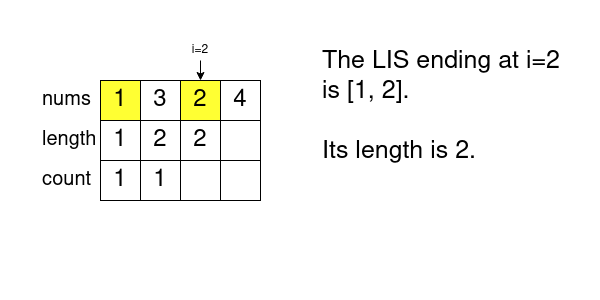

The diagram above was exported from draw.io. Its source (the exported page's mxGraphModel, read from the mxfile embedded in the PNG):
<mxGraphModel dx="1360" dy="751" grid="1" gridSize="10" guides="1" tooltips="1" connect="1" arrows="1" fold="1" page="1" pageScale="1" pageWidth="600" pageHeight="300" math="0" shadow="0">
  <root>
    <mxCell id="0" />
    <mxCell id="1" parent="0" />
    <mxCell id="y4JSV96lcPhyqdaNAE09-1" value="1" style="rounded=0;whiteSpace=wrap;html=1;fontSize=24;fillColor=#FFFF33;" parent="1" vertex="1">
      <mxGeometry x="100" y="80" width="40" height="40" as="geometry" />
    </mxCell>
    <mxCell id="y4JSV96lcPhyqdaNAE09-2" value="3" style="rounded=0;whiteSpace=wrap;html=1;fontSize=24;fillColor=#FFFFFF;" parent="1" vertex="1">
      <mxGeometry x="140" y="80" width="40" height="40" as="geometry" />
    </mxCell>
    <mxCell id="y4JSV96lcPhyqdaNAE09-3" value="2" style="rounded=0;whiteSpace=wrap;html=1;fontSize=24;fillColor=#FFFF33;" parent="1" vertex="1">
      <mxGeometry x="180" y="80" width="40" height="40" as="geometry" />
    </mxCell>
    <mxCell id="y4JSV96lcPhyqdaNAE09-4" value="4" style="rounded=0;whiteSpace=wrap;html=1;fontSize=24;" parent="1" vertex="1">
      <mxGeometry x="220" y="80" width="40" height="40" as="geometry" />
    </mxCell>
    <mxCell id="y4JSV96lcPhyqdaNAE09-5" value="nums" style="text;html=1;strokeColor=none;fillColor=none;align=left;verticalAlign=middle;whiteSpace=wrap;rounded=0;fontSize=20;" parent="1" vertex="1">
      <mxGeometry x="40" y="80" width="60" height="40" as="geometry" />
    </mxCell>
    <mxCell id="y4JSV96lcPhyqdaNAE09-6" value="length" style="text;html=1;strokeColor=none;fillColor=none;align=left;verticalAlign=middle;whiteSpace=wrap;rounded=0;fontSize=20;" parent="1" vertex="1">
      <mxGeometry x="40" y="120" width="60" height="40" as="geometry" />
    </mxCell>
    <mxCell id="y4JSV96lcPhyqdaNAE09-7" value="&lt;div&gt;count&lt;/div&gt;" style="text;html=1;strokeColor=none;fillColor=none;align=left;verticalAlign=middle;whiteSpace=wrap;rounded=0;fontSize=20;" parent="1" vertex="1">
      <mxGeometry x="40" y="160" width="60" height="40" as="geometry" />
    </mxCell>
    <mxCell id="y4JSV96lcPhyqdaNAE09-8" value="1" style="rounded=0;whiteSpace=wrap;html=1;fontSize=24;" parent="1" vertex="1">
      <mxGeometry x="100" y="120" width="40" height="40" as="geometry" />
    </mxCell>
    <mxCell id="y4JSV96lcPhyqdaNAE09-9" value="2" style="rounded=0;whiteSpace=wrap;html=1;fontSize=24;" parent="1" vertex="1">
      <mxGeometry x="140" y="120" width="40" height="40" as="geometry" />
    </mxCell>
    <mxCell id="y4JSV96lcPhyqdaNAE09-10" value="2" style="rounded=0;whiteSpace=wrap;html=1;fontSize=24;" parent="1" vertex="1">
      <mxGeometry x="180" y="120" width="40" height="40" as="geometry" />
    </mxCell>
    <mxCell id="y4JSV96lcPhyqdaNAE09-11" value="" style="rounded=0;whiteSpace=wrap;html=1;fontSize=24;" parent="1" vertex="1">
      <mxGeometry x="220" y="120" width="40" height="40" as="geometry" />
    </mxCell>
    <mxCell id="y4JSV96lcPhyqdaNAE09-12" value="1" style="rounded=0;whiteSpace=wrap;html=1;fontSize=24;" parent="1" vertex="1">
      <mxGeometry x="100" y="160" width="40" height="40" as="geometry" />
    </mxCell>
    <mxCell id="y4JSV96lcPhyqdaNAE09-13" value="1" style="rounded=0;whiteSpace=wrap;html=1;fontSize=24;" parent="1" vertex="1">
      <mxGeometry x="140" y="160" width="40" height="40" as="geometry" />
    </mxCell>
    <mxCell id="y4JSV96lcPhyqdaNAE09-14" value="" style="rounded=0;whiteSpace=wrap;html=1;fontSize=24;" parent="1" vertex="1">
      <mxGeometry x="180" y="160" width="40" height="40" as="geometry" />
    </mxCell>
    <mxCell id="y4JSV96lcPhyqdaNAE09-15" value="" style="rounded=0;whiteSpace=wrap;html=1;fontSize=24;" parent="1" vertex="1">
      <mxGeometry x="220" y="160" width="40" height="40" as="geometry" />
    </mxCell>
    <mxCell id="8nLggnxS4SWilzLX0Qtl-1" value="&lt;div&gt;The LIS ending at i=2 is [1, 2].&lt;/div&gt;&lt;div&gt;&lt;br&gt;&lt;/div&gt;&lt;div&gt;Its length is 2.&lt;br&gt;&lt;/div&gt;" style="text;html=1;strokeColor=none;fillColor=none;align=left;verticalAlign=top;whiteSpace=wrap;rounded=0;fontSize=25;" vertex="1" parent="1">
      <mxGeometry x="320" y="40" width="260" height="240" as="geometry" />
    </mxCell>
    <mxCell id="8nLggnxS4SWilzLX0Qtl-3" value="i=2" style="text;html=1;strokeColor=none;fillColor=none;align=center;verticalAlign=middle;whiteSpace=wrap;rounded=0;" vertex="1" parent="1">
      <mxGeometry x="190" y="40" width="20" height="20" as="geometry" />
    </mxCell>
    <mxCell id="8nLggnxS4SWilzLX0Qtl-4" value="" style="endArrow=classic;html=1;rounded=0;exitX=0.5;exitY=1;exitDx=0;exitDy=0;entryX=0.5;entryY=0;entryDx=0;entryDy=0;" edge="1" parent="1" source="8nLggnxS4SWilzLX0Qtl-3" target="y4JSV96lcPhyqdaNAE09-3">
      <mxGeometry width="50" height="50" relative="1" as="geometry">
        <mxPoint x="270" y="360" as="sourcePoint" />
        <mxPoint x="320" y="310" as="targetPoint" />
      </mxGeometry>
    </mxCell>
  </root>
</mxGraphModel>